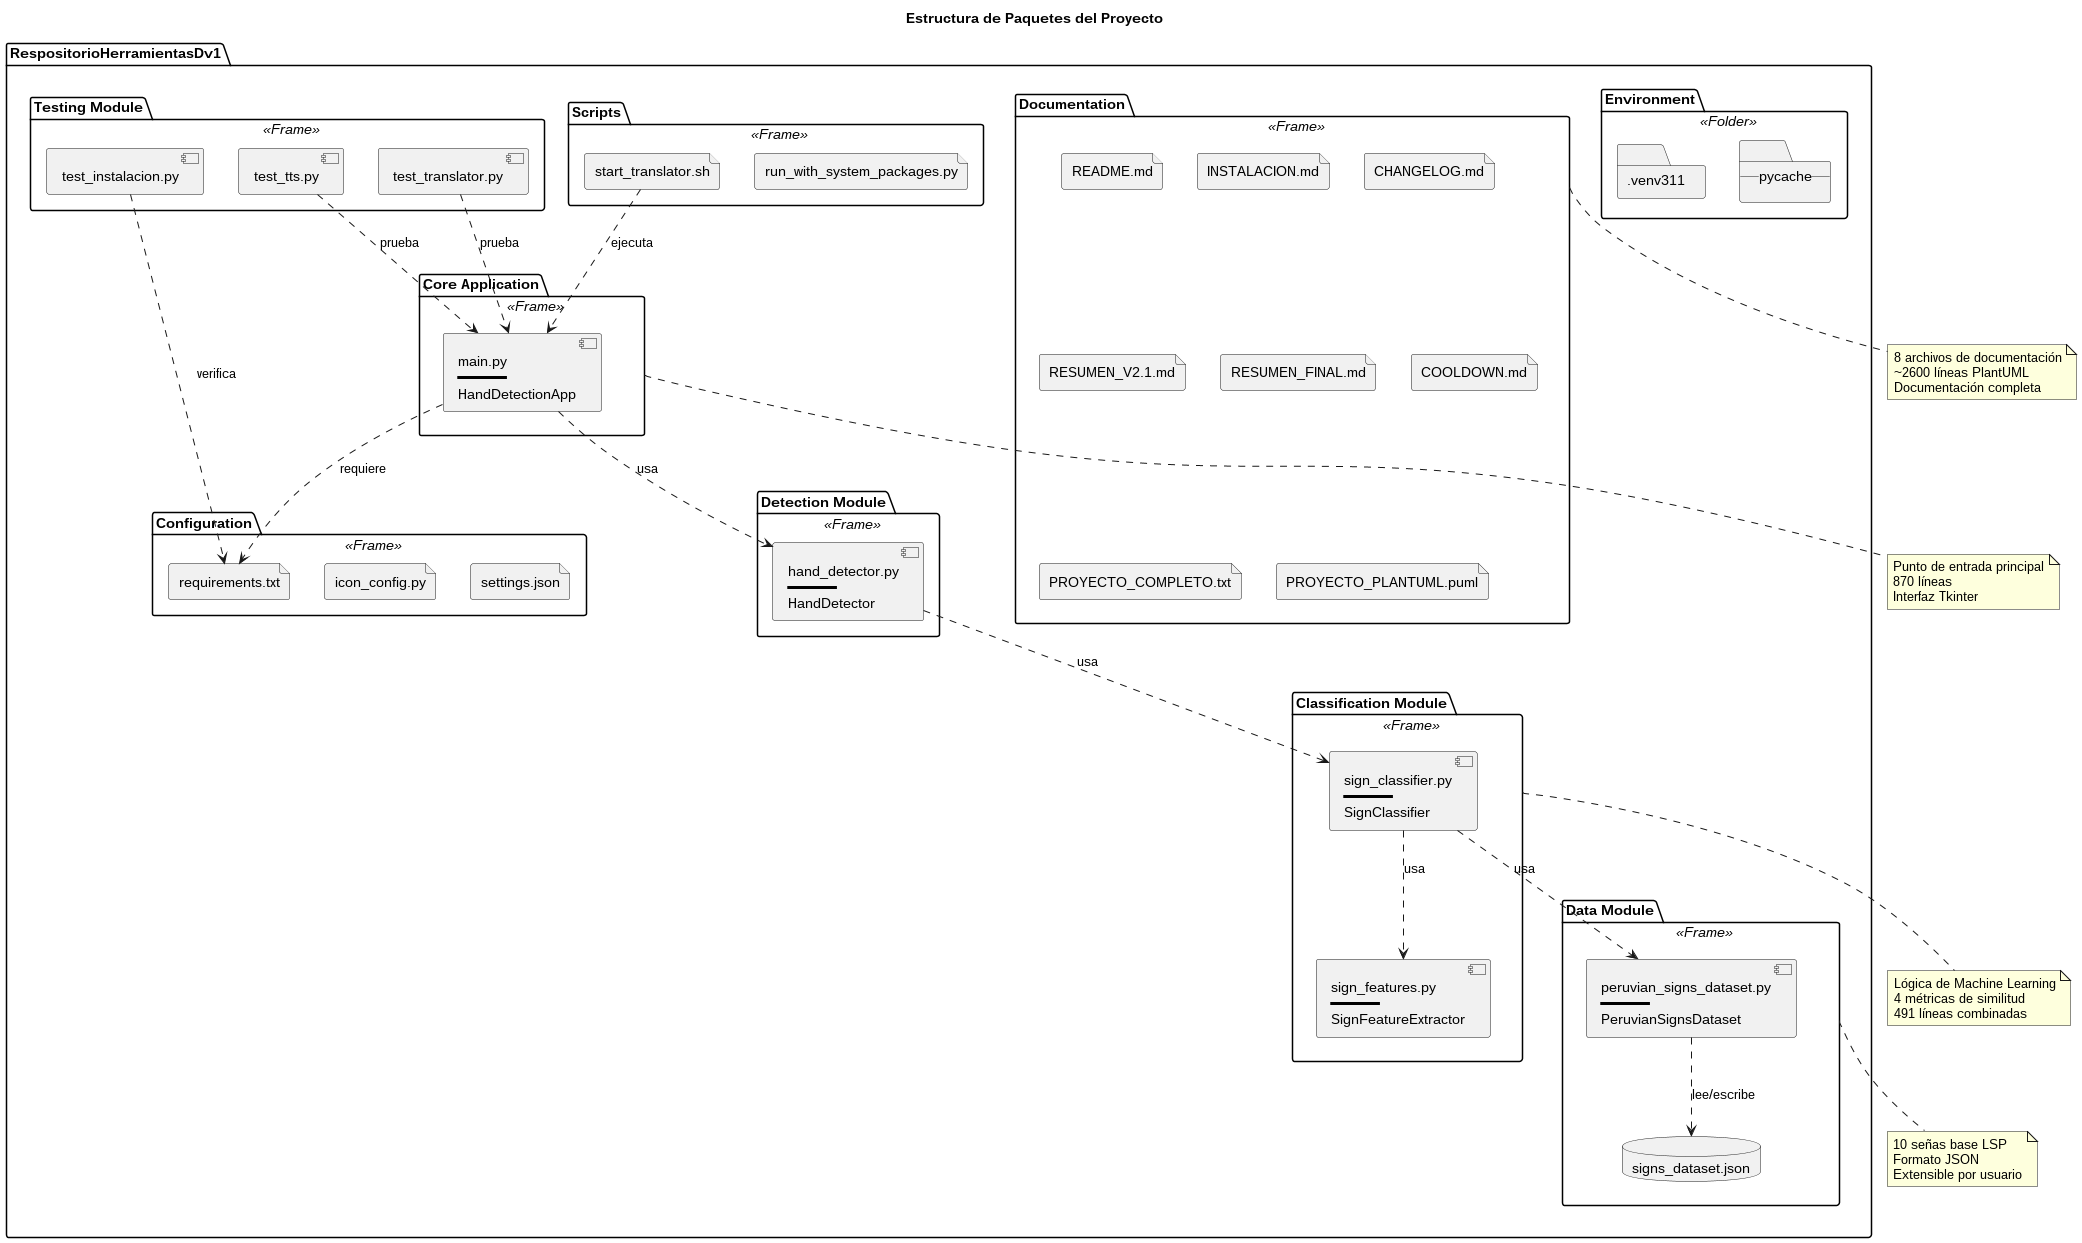

The diagram above was rendered by PlantUML. Its source (embedded in the PNG):
@startuml Diagrama_Paquetes

title Estructura de Paquetes del Proyecto

package "RespositorioHerramientasDv1" {
    
    package "Core Application" <<Frame>> {
        [main.py\n━━━━━━\nHandDetectionApp] as Main
    }
    
    package "Detection Module" <<Frame>> {
        [hand_detector.py\n━━━━━━\nHandDetector] as HandDet
    }
    
    package "Classification Module" <<Frame>> {
        [sign_classifier.py\n━━━━━━\nSignClassifier] as SignClass
        [sign_features.py\n━━━━━━\nSignFeatureExtractor] as SignFeat
    }
    
    package "Data Module" <<Frame>> {
        [peruvian_signs_dataset.py\n━━━━━━\nPeruvianSignsDataset] as Dataset
        database "signs_dataset.json" as JSON
    }
    
    package "Testing Module" <<Frame>> {
        [test_translator.py] as Test1
        [test_instalacion.py] as Test2
        [test_tts.py] as Test3
    }
    
    package "Configuration" <<Frame>> {
        file "requirements.txt" as Req
        file "icon_config.py" as Icon
        file "settings.json" as Settings
    }
    
    package "Documentation" <<Frame>> {
        file "README.md" as Readme
        file "INSTALACION.md" as Install
        file "CHANGELOG.md" as Changes
        file "RESUMEN_V2.1.md" as Resumen1
        file "RESUMEN_FINAL.md" as Resumen2
        file "COOLDOWN.md" as Cooldown
        file "PROYECTO_COMPLETO.txt" as ProyectoTxt
        file "PROYECTO_PLANTUML.puml" as PlantUML
    }
    
    package "Scripts" <<Frame>> {
        file "start_translator.sh" as StartScript
        file "run_with_system_packages.py" as RunScript
    }
    
    package "Environment" <<Folder>> {
        folder ".venv311" as VEnv
        folder "__pycache__" as Cache
    }
}

' Dependencias entre paquetes
Main ..> HandDet : usa
HandDet ..> SignClass : usa
SignClass ..> SignFeat : usa
SignClass ..> Dataset : usa
Dataset ..> JSON : lee/escribe

Test1 ..> Main : prueba
Test2 ..> Req : verifica
Test3 ..> Main : prueba

Main ..> Req : requiere
StartScript ..> Main : ejecuta

note bottom of "Core Application"
    Punto de entrada principal
    870 líneas
    Interfaz Tkinter
end note

note bottom of "Classification Module"
    Lógica de Machine Learning
    4 métricas de similitud
    491 líneas combinadas
end note

note bottom of "Data Module"
    10 señas base LSP
    Formato JSON
    Extensible por usuario
end note

note bottom of Documentation
    8 archivos de documentación
    ~2600 líneas PlantUML
    Documentación completa
end note

@enduml